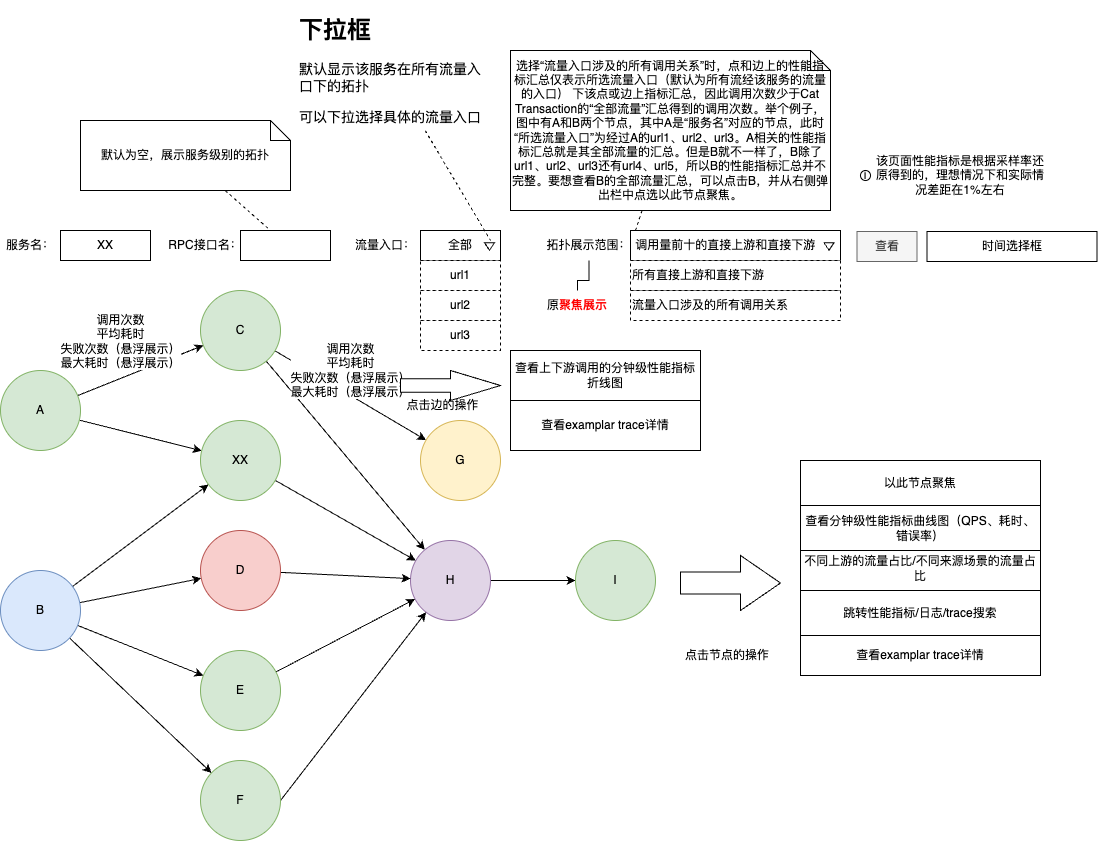

The diagram above was exported from draw.io. Its source (the exported page's mxGraphModel, read from the mxfile embedded in the PNG):
<mxGraphModel dx="866" dy="2160" grid="1" gridSize="10" guides="1" tooltips="1" connect="1" arrows="1" fold="1" page="1" pageScale="1" pageWidth="1200" pageHeight="1600" math="0" shadow="0">
  <root>
    <mxCell id="0" />
    <mxCell id="1" parent="0" />
    <mxCell id="Jrv7E0darTPm7FobIltR-8" style="rounded=0;orthogonalLoop=1;jettySize=auto;html=1;" parent="1" source="Jrv7E0darTPm7FobIltR-1" target="Jrv7E0darTPm7FobIltR-2" edge="1">
      <mxGeometry relative="1" as="geometry" />
    </mxCell>
    <mxCell id="Jrv7E0darTPm7FobIltR-38" value="调用次数&lt;br&gt;平均耗时&lt;br&gt;失败次数（悬浮展示）&lt;br&gt;最大耗时（悬浮展示）" style="edgeLabel;html=1;align=center;verticalAlign=middle;resizable=0;points=[];" parent="Jrv7E0darTPm7FobIltR-8" connectable="0" vertex="1">
      <mxGeometry x="-0.1323" y="1" relative="1" as="geometry">
        <mxPoint x="-12" y="-32" as="offset" />
      </mxGeometry>
    </mxCell>
    <mxCell id="Jrv7E0darTPm7FobIltR-10" style="rounded=0;orthogonalLoop=1;jettySize=auto;html=1;" parent="1" source="Jrv7E0darTPm7FobIltR-1" target="Jrv7E0darTPm7FobIltR-4" edge="1">
      <mxGeometry relative="1" as="geometry" />
    </mxCell>
    <mxCell id="Jrv7E0darTPm7FobIltR-1" value="A" style="ellipse;whiteSpace=wrap;html=1;aspect=fixed;fillColor=#d5e8d4;strokeColor=#82b366;" parent="1" vertex="1">
      <mxGeometry x="40" y="250" width="80" height="80" as="geometry" />
    </mxCell>
    <mxCell id="Jrv7E0darTPm7FobIltR-9" style="rounded=0;orthogonalLoop=1;jettySize=auto;html=1;" parent="1" source="Jrv7E0darTPm7FobIltR-2" target="Jrv7E0darTPm7FobIltR-3" edge="1">
      <mxGeometry relative="1" as="geometry" />
    </mxCell>
    <mxCell id="Jrv7E0darTPm7FobIltR-35" value="调用次数&lt;br style=&quot;border-color: var(--border-color);&quot;&gt;平均耗时&lt;br style=&quot;border-color: var(--border-color);&quot;&gt;失败次数（悬浮展示）&lt;br style=&quot;border-color: var(--border-color);&quot;&gt;最大耗时（悬浮展示）" style="rounded=0;orthogonalLoop=1;jettySize=auto;html=1;" parent="1" source="Jrv7E0darTPm7FobIltR-2" target="Jrv7E0darTPm7FobIltR-34" edge="1">
      <mxGeometry x="-0.145" y="21" relative="1" as="geometry">
        <mxPoint as="offset" />
      </mxGeometry>
    </mxCell>
    <mxCell id="Jrv7E0darTPm7FobIltR-2" value="C" style="ellipse;whiteSpace=wrap;html=1;aspect=fixed;fillColor=#d5e8d4;strokeColor=#82b366;" parent="1" vertex="1">
      <mxGeometry x="240" y="170" width="80" height="80" as="geometry" />
    </mxCell>
    <mxCell id="Jrv7E0darTPm7FobIltR-37" value="" style="edgeStyle=orthogonalEdgeStyle;rounded=0;orthogonalLoop=1;jettySize=auto;html=1;" parent="1" source="Jrv7E0darTPm7FobIltR-3" target="Jrv7E0darTPm7FobIltR-36" edge="1">
      <mxGeometry relative="1" as="geometry" />
    </mxCell>
    <mxCell id="Jrv7E0darTPm7FobIltR-3" value="H" style="ellipse;whiteSpace=wrap;html=1;aspect=fixed;fillColor=#e1d5e7;strokeColor=#9673a6;" parent="1" vertex="1">
      <mxGeometry x="450" y="420" width="80" height="80" as="geometry" />
    </mxCell>
    <mxCell id="Jrv7E0darTPm7FobIltR-11" style="rounded=0;orthogonalLoop=1;jettySize=auto;html=1;" parent="1" source="Jrv7E0darTPm7FobIltR-4" target="Jrv7E0darTPm7FobIltR-3" edge="1">
      <mxGeometry relative="1" as="geometry" />
    </mxCell>
    <mxCell id="Jrv7E0darTPm7FobIltR-4" value="XX" style="ellipse;whiteSpace=wrap;html=1;aspect=fixed;fillColor=#d5e8d4;strokeColor=#82b366;" parent="1" vertex="1">
      <mxGeometry x="240" y="300" width="80" height="80" as="geometry" />
    </mxCell>
    <mxCell id="Jrv7E0darTPm7FobIltR-12" style="rounded=0;orthogonalLoop=1;jettySize=auto;html=1;" parent="1" source="Jrv7E0darTPm7FobIltR-5" target="Jrv7E0darTPm7FobIltR-4" edge="1">
      <mxGeometry relative="1" as="geometry" />
    </mxCell>
    <mxCell id="Jrv7E0darTPm7FobIltR-13" style="rounded=0;orthogonalLoop=1;jettySize=auto;html=1;" parent="1" source="Jrv7E0darTPm7FobIltR-5" target="Jrv7E0darTPm7FobIltR-7" edge="1">
      <mxGeometry relative="1" as="geometry" />
    </mxCell>
    <mxCell id="Jrv7E0darTPm7FobIltR-28" style="rounded=0;orthogonalLoop=1;jettySize=auto;html=1;" parent="1" source="Jrv7E0darTPm7FobIltR-5" target="Jrv7E0darTPm7FobIltR-26" edge="1">
      <mxGeometry relative="1" as="geometry" />
    </mxCell>
    <mxCell id="Jrv7E0darTPm7FobIltR-33" style="rounded=0;orthogonalLoop=1;jettySize=auto;html=1;" parent="1" source="Jrv7E0darTPm7FobIltR-5" target="Jrv7E0darTPm7FobIltR-31" edge="1">
      <mxGeometry relative="1" as="geometry" />
    </mxCell>
    <mxCell id="Jrv7E0darTPm7FobIltR-5" value="B" style="ellipse;whiteSpace=wrap;html=1;aspect=fixed;fillColor=#dae8fc;strokeColor=#6c8ebf;" parent="1" vertex="1">
      <mxGeometry x="40" y="450" width="80" height="80" as="geometry" />
    </mxCell>
    <mxCell id="Jrv7E0darTPm7FobIltR-25" style="rounded=0;orthogonalLoop=1;jettySize=auto;html=1;" parent="1" source="Jrv7E0darTPm7FobIltR-7" target="Jrv7E0darTPm7FobIltR-3" edge="1">
      <mxGeometry relative="1" as="geometry" />
    </mxCell>
    <mxCell id="Jrv7E0darTPm7FobIltR-7" value="D" style="ellipse;whiteSpace=wrap;html=1;aspect=fixed;fillColor=#f8cecc;strokeColor=#b85450;" parent="1" vertex="1">
      <mxGeometry x="240" y="410" width="80" height="80" as="geometry" />
    </mxCell>
    <mxCell id="Jrv7E0darTPm7FobIltR-15" value="XX" style="rounded=0;whiteSpace=wrap;html=1;" parent="1" vertex="1">
      <mxGeometry x="100" y="110" width="90" height="30" as="geometry" />
    </mxCell>
    <mxCell id="Jrv7E0darTPm7FobIltR-16" value="服务名：" style="text;html=1;strokeColor=none;fillColor=none;align=center;verticalAlign=middle;whiteSpace=wrap;rounded=0;" parent="1" vertex="1">
      <mxGeometry x="40" y="110" width="60" height="30" as="geometry" />
    </mxCell>
    <mxCell id="Jrv7E0darTPm7FobIltR-17" value="流量入口：" style="text;html=1;strokeColor=none;fillColor=none;align=center;verticalAlign=middle;whiteSpace=wrap;rounded=0;" parent="1" vertex="1">
      <mxGeometry x="390" y="110" width="70" height="30" as="geometry" />
    </mxCell>
    <mxCell id="Jrv7E0darTPm7FobIltR-18" value="全部" style="rounded=0;whiteSpace=wrap;html=1;" parent="1" vertex="1">
      <mxGeometry x="460" y="110" width="80" height="30" as="geometry" />
    </mxCell>
    <mxCell id="Jrv7E0darTPm7FobIltR-19" value="url1" style="rounded=0;whiteSpace=wrap;html=1;dashed=1;" parent="1" vertex="1">
      <mxGeometry x="460" y="140" width="80" height="30" as="geometry" />
    </mxCell>
    <mxCell id="Jrv7E0darTPm7FobIltR-20" value="url2" style="rounded=0;whiteSpace=wrap;html=1;dashed=1;" parent="1" vertex="1">
      <mxGeometry x="460" y="170" width="80" height="30" as="geometry" />
    </mxCell>
    <mxCell id="Jrv7E0darTPm7FobIltR-21" value="url3" style="rounded=0;whiteSpace=wrap;html=1;dashed=1;" parent="1" vertex="1">
      <mxGeometry x="460" y="200" width="80" height="30" as="geometry" />
    </mxCell>
    <mxCell id="Jrv7E0darTPm7FobIltR-22" value="" style="triangle;whiteSpace=wrap;html=1;direction=south;" parent="1" vertex="1">
      <mxGeometry x="524" y="122.25" width="10" height="7.5" as="geometry" />
    </mxCell>
    <mxCell id="Jrv7E0darTPm7FobIltR-104" style="rounded=0;orthogonalLoop=1;jettySize=auto;html=1;endArrow=none;endFill=0;dashed=1;" parent="1" source="Jrv7E0darTPm7FobIltR-24" edge="1">
      <mxGeometry relative="1" as="geometry">
        <mxPoint x="530" y="120" as="targetPoint" />
      </mxGeometry>
    </mxCell>
    <mxCell id="Jrv7E0darTPm7FobIltR-24" value="&lt;h1&gt;下拉框&lt;/h1&gt;&lt;p style=&quot;font-size: 14px;&quot;&gt;&lt;font style=&quot;font-size: 14px;&quot;&gt;默认显示该服务在所有流量入口下的拓扑&lt;/font&gt;&lt;/p&gt;&lt;p style=&quot;font-size: 14px;&quot;&gt;&lt;font style=&quot;font-size: 14px;&quot;&gt;可以下拉选择具体的流量入口&lt;/font&gt;&lt;/p&gt;" style="text;html=1;strokeColor=none;fillColor=none;spacing=5;spacingTop=-20;whiteSpace=wrap;overflow=hidden;rounded=0;" parent="1" vertex="1">
      <mxGeometry x="334" y="-110" width="190" height="120" as="geometry" />
    </mxCell>
    <mxCell id="Jrv7E0darTPm7FobIltR-27" style="rounded=0;orthogonalLoop=1;jettySize=auto;html=1;" parent="1" source="Jrv7E0darTPm7FobIltR-26" target="Jrv7E0darTPm7FobIltR-3" edge="1">
      <mxGeometry relative="1" as="geometry" />
    </mxCell>
    <mxCell id="Jrv7E0darTPm7FobIltR-26" value="E" style="ellipse;whiteSpace=wrap;html=1;aspect=fixed;fillColor=#d5e8d4;strokeColor=#82b366;" parent="1" vertex="1">
      <mxGeometry x="240" y="530" width="80" height="80" as="geometry" />
    </mxCell>
    <mxCell id="Jrv7E0darTPm7FobIltR-32" style="rounded=0;orthogonalLoop=1;jettySize=auto;html=1;exitX=1;exitY=0.5;exitDx=0;exitDy=0;" parent="1" source="Jrv7E0darTPm7FobIltR-31" target="Jrv7E0darTPm7FobIltR-3" edge="1">
      <mxGeometry relative="1" as="geometry" />
    </mxCell>
    <mxCell id="Jrv7E0darTPm7FobIltR-31" value="F" style="ellipse;whiteSpace=wrap;html=1;aspect=fixed;fillColor=#d5e8d4;strokeColor=#82b366;" parent="1" vertex="1">
      <mxGeometry x="240" y="640" width="80" height="80" as="geometry" />
    </mxCell>
    <mxCell id="Jrv7E0darTPm7FobIltR-34" value="G" style="ellipse;whiteSpace=wrap;html=1;aspect=fixed;fillColor=#fff2cc;strokeColor=#d6b656;" parent="1" vertex="1">
      <mxGeometry x="460" y="300" width="80" height="80" as="geometry" />
    </mxCell>
    <mxCell id="Jrv7E0darTPm7FobIltR-36" value="I" style="ellipse;whiteSpace=wrap;html=1;aspect=fixed;fillColor=#d5e8d4;strokeColor=#82b366;" parent="1" vertex="1">
      <mxGeometry x="615" y="420" width="80" height="80" as="geometry" />
    </mxCell>
    <mxCell id="Jrv7E0darTPm7FobIltR-41" value="&lt;font style=&quot;font-size: 12px;&quot;&gt;RPC接口名：&lt;/font&gt;" style="text;html=1;strokeColor=none;fillColor=none;align=center;verticalAlign=middle;whiteSpace=wrap;rounded=0;" parent="1" vertex="1">
      <mxGeometry x="200" y="110" width="90" height="30" as="geometry" />
    </mxCell>
    <mxCell id="Jrv7E0darTPm7FobIltR-42" value="" style="rounded=0;whiteSpace=wrap;html=1;" parent="1" vertex="1">
      <mxGeometry x="280" y="110" width="90" height="30" as="geometry" />
    </mxCell>
    <mxCell id="Jrv7E0darTPm7FobIltR-51" style="rounded=0;orthogonalLoop=1;jettySize=auto;html=1;entryX=0.333;entryY=0;entryDx=0;entryDy=0;strokeColor=default;endArrow=none;endFill=0;dashed=1;entryPerimeter=0;" parent="1" source="Jrv7E0darTPm7FobIltR-50" target="Jrv7E0darTPm7FobIltR-42" edge="1">
      <mxGeometry relative="1" as="geometry" />
    </mxCell>
    <mxCell id="Jrv7E0darTPm7FobIltR-50" value="默认为空，展示服务级别的拓扑" style="shape=note;size=20;whiteSpace=wrap;html=1;" parent="1" vertex="1">
      <mxGeometry x="120" width="210" height="70" as="geometry" />
    </mxCell>
    <mxCell id="Jrv7E0darTPm7FobIltR-54" value="点击节点的操作" style="text;html=1;strokeColor=none;fillColor=none;align=center;verticalAlign=middle;whiteSpace=wrap;rounded=0;" parent="1" vertex="1">
      <mxGeometry x="707" y="525" width="120" height="20" as="geometry" />
    </mxCell>
    <mxCell id="Jrv7E0darTPm7FobIltR-96" value="跳转性能指标/日志/trace搜索" style="rounded=0;whiteSpace=wrap;html=1;" parent="1" vertex="1">
      <mxGeometry x="840" y="470" width="240" height="45" as="geometry" />
    </mxCell>
    <mxCell id="bwL6RLcb6Jn0tdmY5rZA-5" style="edgeStyle=orthogonalEdgeStyle;rounded=0;orthogonalLoop=1;jettySize=auto;html=1;entryX=0.5;entryY=0;entryDx=0;entryDy=0;endArrow=none;endFill=0;" edge="1" parent="1" source="Jrv7E0darTPm7FobIltR-98" target="bwL6RLcb6Jn0tdmY5rZA-3">
      <mxGeometry relative="1" as="geometry" />
    </mxCell>
    <mxCell id="Jrv7E0darTPm7FobIltR-98" value="&lt;font style=&quot;font-size: 12px;&quot;&gt;拓扑展示范围：&lt;/font&gt;" style="text;html=1;strokeColor=none;fillColor=none;align=center;verticalAlign=middle;whiteSpace=wrap;rounded=0;" parent="1" vertex="1">
      <mxGeometry x="577" y="110" width="103" height="30" as="geometry" />
    </mxCell>
    <mxCell id="Jrv7E0darTPm7FobIltR-101" style="rounded=0;orthogonalLoop=1;jettySize=auto;html=1;entryX=1;entryY=0;entryDx=0;entryDy=0;endArrow=none;endFill=0;dashed=1;" parent="1" edge="1">
      <mxGeometry relative="1" as="geometry">
        <mxPoint x="681.5454545454545" y="90" as="sourcePoint" />
        <mxPoint x="675" y="110" as="targetPoint" />
      </mxGeometry>
    </mxCell>
    <mxCell id="Jrv7E0darTPm7FobIltR-100" value="选择“流量入口涉及的所有调用关系”时，点和边上的性能指标汇总仅表示所选流量入口（默认为所有流经该服务的流量的入口） 下该点或边上指标汇总，因此调用次数少于Cat Transaction的“全部流量”汇总得到的调用次数。举个例子，图中有A和B两个节点，其中A是“服务名”对应的节点，此时“所选流量入口”为经过A的url1、url2、url3。A相关的性能指标汇总就是其全部流量的汇总。但是B就不一样了，B除了url1、url2、url3还有url4、url5，所以B的性能指标汇总并不完整。要想查看B的全部流量汇总，可以点击B，并从右侧弹出栏中点选以此节点聚焦。" style="shape=note;size=20;whiteSpace=wrap;html=1;" parent="1" vertex="1">
      <mxGeometry x="550" y="-70" width="320" height="160" as="geometry" />
    </mxCell>
    <mxCell id="Jrv7E0darTPm7FobIltR-102" value="&lt;div&gt;不同上游的流量占比/不同来源场景的流量占比&lt;/div&gt;" style="rounded=0;whiteSpace=wrap;html=1;" parent="1" vertex="1">
      <mxGeometry x="840" y="425" width="240" height="45" as="geometry" />
    </mxCell>
    <mxCell id="Jrv7E0darTPm7FobIltR-103" value="时间选择框" style="rounded=0;whiteSpace=wrap;html=1;" parent="1" vertex="1">
      <mxGeometry x="966.5" y="111" width="170" height="30" as="geometry" />
    </mxCell>
    <mxCell id="Jrv7E0darTPm7FobIltR-106" value="&amp;nbsp;调用量前十的直接上游和直接下游" style="rounded=0;whiteSpace=wrap;html=1;align=left;" parent="1" vertex="1">
      <mxGeometry x="670" y="110" width="210" height="30" as="geometry" />
    </mxCell>
    <mxCell id="Jrv7E0darTPm7FobIltR-107" value="" style="triangle;whiteSpace=wrap;html=1;direction=south;" parent="1" vertex="1">
      <mxGeometry x="863.5" y="122.25" width="10" height="7.5" as="geometry" />
    </mxCell>
    <mxCell id="Jrv7E0darTPm7FobIltR-110" value="" style="html=1;shadow=0;dashed=0;align=center;verticalAlign=middle;shape=mxgraph.arrows2.arrow;dy=0.6;dx=40;notch=0;" parent="1" vertex="1">
      <mxGeometry x="720" y="435" width="100" height="55" as="geometry" />
    </mxCell>
    <mxCell id="Jrv7E0darTPm7FobIltR-112" value="查看分钟级性能指标曲线图（QPS、耗时、错误率）" style="rounded=0;whiteSpace=wrap;html=1;" parent="1" vertex="1">
      <mxGeometry x="840" y="385" width="240" height="45" as="geometry" />
    </mxCell>
    <mxCell id="Jrv7E0darTPm7FobIltR-113" value="" style="html=1;shadow=0;dashed=0;align=center;verticalAlign=middle;shape=mxgraph.arrows2.arrow;dy=0.55;dx=50;notch=0;" parent="1" vertex="1">
      <mxGeometry x="440" y="250" width="100" height="30" as="geometry" />
    </mxCell>
    <mxCell id="Jrv7E0darTPm7FobIltR-114" value="点击边的操作" style="text;html=1;strokeColor=none;fillColor=none;align=center;verticalAlign=middle;whiteSpace=wrap;rounded=0;" parent="1" vertex="1">
      <mxGeometry x="445" y="270" width="75" height="30" as="geometry" />
    </mxCell>
    <mxCell id="Jrv7E0darTPm7FobIltR-115" value="查看上下游调用的分钟级性能指标折线图" style="rounded=0;whiteSpace=wrap;html=1;" parent="1" vertex="1">
      <mxGeometry x="550" y="230" width="190" height="50" as="geometry" />
    </mxCell>
    <mxCell id="Jrv7E0darTPm7FobIltR-116" value="以此节点聚焦" style="rounded=0;whiteSpace=wrap;html=1;" parent="1" vertex="1">
      <mxGeometry x="840" y="340" width="240" height="45" as="geometry" />
    </mxCell>
    <mxCell id="WyafnasR9lkqjDQEvna6-1" value="&lt;div&gt;查看examplar trace详情&lt;/div&gt;" style="rounded=0;whiteSpace=wrap;html=1;" parent="1" vertex="1">
      <mxGeometry x="550" y="280" width="190" height="50" as="geometry" />
    </mxCell>
    <mxCell id="UD5l8PBjydsD5buJWAyU-1" value="查看" style="rounded=0;whiteSpace=wrap;html=1;fillColor=#f5f5f5;fontColor=#333333;strokeColor=#666666;" parent="1" vertex="1">
      <mxGeometry x="896.5" y="111" width="60" height="30" as="geometry" />
    </mxCell>
    <mxCell id="bjznDQriFdGGs82yg8R5-1" value="i" style="ellipse;whiteSpace=wrap;html=1;aspect=fixed;" parent="1" vertex="1">
      <mxGeometry x="900" y="50" width="10" height="10" as="geometry" />
    </mxCell>
    <mxCell id="bjznDQriFdGGs82yg8R5-2" value="该页面性能指标是根据采样率还原得到的，理想情况下和实际情况差距在1%左右" style="text;html=1;strokeColor=none;fillColor=none;align=center;verticalAlign=middle;whiteSpace=wrap;rounded=0;" parent="1" vertex="1">
      <mxGeometry x="910" y="40" width="180" height="30" as="geometry" />
    </mxCell>
    <mxCell id="bjznDQriFdGGs82yg8R5-3" value="&lt;div&gt;查看examplar trace详情&lt;/div&gt;" style="rounded=0;whiteSpace=wrap;html=1;" parent="1" vertex="1">
      <mxGeometry x="840" y="515" width="240" height="40" as="geometry" />
    </mxCell>
    <mxCell id="bwL6RLcb6Jn0tdmY5rZA-1" value="所有直接上游和直接下游" style="rounded=0;whiteSpace=wrap;html=1;align=left;dashed=1;" vertex="1" parent="1">
      <mxGeometry x="670" y="140" width="210" height="30" as="geometry" />
    </mxCell>
    <mxCell id="bwL6RLcb6Jn0tdmY5rZA-2" value="流量入口涉及的所有调用关系" style="rounded=0;whiteSpace=wrap;html=1;align=left;dashed=1;" vertex="1" parent="1">
      <mxGeometry x="670" y="170" width="210" height="30" as="geometry" />
    </mxCell>
    <mxCell id="bwL6RLcb6Jn0tdmY5rZA-3" value="原&lt;b&gt;&lt;font color=&quot;#ff0000&quot;&gt;聚焦展示&lt;/font&gt;&lt;/b&gt;" style="text;html=1;strokeColor=none;fillColor=none;align=center;verticalAlign=middle;whiteSpace=wrap;rounded=0;" vertex="1" parent="1">
      <mxGeometry x="577" y="169.88" width="80" height="30.25" as="geometry" />
    </mxCell>
  </root>
</mxGraphModel>